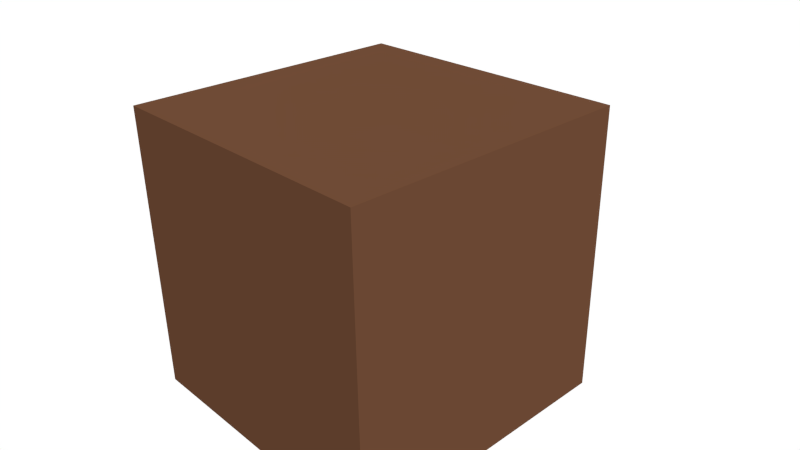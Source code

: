 # Source: cave_block_medium_with_minerals_1.blend  (saved by Blender 2.76.0; exported with 4.5.12 LTS)
import bpy
from mathutils import Matrix  # noqa: F401  (used for matrix-valued properties, if any)

bpy.ops.wm.read_factory_settings(use_empty=True)
scene = bpy.context.scene
scene.name = 'Scene'

# ---- collections
col_collection_1 = bpy.data.collections.new('Collection 1'); scene.collection.children.link(col_collection_1)

# ---- materials (node trees are filled in below, after node groups)
mat_soil = bpy.data.materials.new('Soil')
mat_soil.alpha_threshold = 0.0
mat_soil.use_transparent_shadow = False
mat_soil.diffuse_color = (0.1065, 0.04652, 0.02409, 1.0)
mat_soil.roughness = 0.5
mat_soil.specular_intensity = 0.0
mat_soil.line_color = (0.0, 0.0, 0.0, 1.0)

# ---- material node trees

# ---- world
world_world = bpy.data.worlds.new('World'); scene.world = world_world
world_world.color = (1.0, 1.0, 1.0)
world_world.use_sun_shadow = False
world_world.sun_shadow_jitter_overblur = 0.0
world_world.cycles.sampling_method = 'MANUAL'
world_world.cycles.sample_map_resolution = 256

# ---- cameras
cam_camera = bpy.data.cameras.new('Camera')
cam_camera.clip_end = 100.0
cam_camera.lens = 35.0
cam_camera.sensor_width = 32.0
cam_camera.sensor_height = 18.0
cam_camera.ortho_scale = 7.314
cam_camera.dof.focus_distance = 0.0
cam_camera.dof.aperture_fstop = 128.0

# ---- lights
light_lamp = bpy.data.lights.new('Lamp', 'SUN')
light_lamp.transmission_factor = 0.0
light_lamp.cutoff_distance = 30.0
light_lamp.angle = 0.1993
light_lamp.energy = 2.0
light_lamp.shadow_buffer_clip_start = 1.001
light_lamp.shadow_soft_size = 0.1
light_lamp.shadow_cascade_max_distance = 1000.0
light_lamp.cycles.use_multiple_importance_sampling = False

# ---- meshes
me_cube = bpy.data.meshes.new('Cube')
me_cube.from_pydata([(1.0, 1.0, -1.0), (1.0, -1.0, -1.0), (-1.0, -1.0, -1.0), (-1.0, 1.0, -1.0), (1.0, 1.0, 1.0), (1.0, -1.0, 1.0), (-1.0, -1.0, 1.0), (-1.0, 1.0, 1.0)], [], [(0, 1, 2, 3), (4, 7, 6, 5), (0, 4, 5, 1), (1, 5, 6, 2), (2, 6, 7, 3), (4, 0, 3, 7)])
me_cube.materials.append(mat_soil)
me_cube.use_remesh_preserve_volume = False
me_cube.use_remesh_preserve_attributes = False
me_cube.use_mirror_vertex_groups = False
me_cube.update()

# ---- objects
ob_cave_wall = bpy.data.objects.new('Cave Wall', me_cube)
ob_lamp = bpy.data.objects.new('Lamp', light_lamp)
ob_camera = bpy.data.objects.new('Camera', cam_camera)

# ---- transforms, parenting, visibility, modifiers, constraints
ob_cave_wall.location = (0.0, 0.0, 0.0)
ob_cave_wall.scale = (2.0, 2.0, 2.0)
ob_cave_wall.lock_rotations_4d = False
ob_cave_wall.empty_display_type = 'ARROWS'
ob_cave_wall.lineart.crease_threshold = 0.0
ob_lamp.location = (4.076, 1.005, 5.904)
ob_lamp.rotation_euler = (0.6503, 0.05522, 1.866)
ob_lamp.lock_rotations_4d = False
ob_lamp.empty_display_type = 'ARROWS'
ob_lamp.color = (0.0, 0.0, 0.0, 0.0)
ob_lamp.lineart.crease_threshold = 0.0
ob_camera.location = (7.481, -6.508, 5.344)
ob_camera.rotation_euler = (1.109, 0.01082, 0.8149)
ob_camera.lock_rotations_4d = False
ob_camera.empty_display_type = 'ARROWS'
ob_camera.color = (0.0, 0.0, 0.0, 0.0)
ob_camera.display_type = 'WIRE'
ob_camera.lineart.crease_threshold = 0.0

# ---- collection membership
col_collection_1.objects.link(ob_cave_wall)
col_collection_1.objects.link(ob_lamp)
col_collection_1.objects.link(ob_camera)

# ---- scene / render settings (as saved in the file)
scene.camera = ob_camera
scene.frame_start = 1; scene.frame_end = 250; scene.frame_set(1)
scene.render.engine = 'BLENDER_EEVEE_NEXT'
scene.render.resolution_percentage = 50
scene.render.dither_intensity = 0.0
scene.cycles.use_denoising = False
scene.cycles.samples = 10
scene.cycles.sampling_pattern = 'TABULATED_SOBOL'
scene.cycles.light_sampling_threshold = 0.0
scene.cycles.use_adaptive_sampling = False
scene.cycles.use_light_tree = False
scene.cycles.blur_glossy = 0.0
scene.cycles.pixel_filter_type = 'GAUSSIAN'
scene.cycles.sample_clamp_indirect = 0.0
scene.view_settings.view_transform = 'Standard'
bpy.context.view_layer.update()
